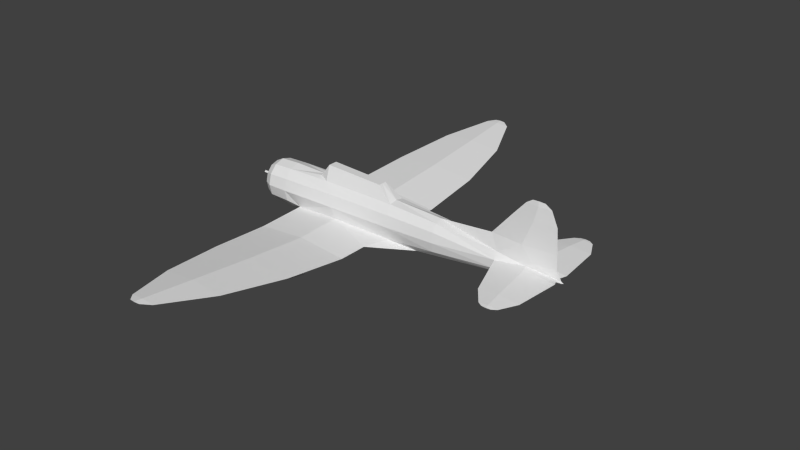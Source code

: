 # Source: d3a_m.blend  (saved by Blender 2.69.0; exported with 4.5.12 LTS)
import bpy
from mathutils import Matrix  # noqa: F401  (used for matrix-valued properties, if any)

bpy.ops.wm.read_factory_settings(use_empty=True)
scene = bpy.context.scene
scene.name = 'Scene'

# ---- collections
col_collection_1 = bpy.data.collections.new('Collection 1'); scene.collection.children.link(col_collection_1)

# ---- materials (node trees are filled in below, after node groups)
mat_material_texture = bpy.data.materials.new('Material Texture')
mat_material_texture.alpha_threshold = 0.0
mat_material_texture.use_transparent_shadow = False
mat_material_texture.roughness = 0.5
mat_material_texture.line_color = (0.0, 0.0, 0.0, 1.0)

# ---- material node trees

# ---- world
world_world = bpy.data.worlds.new('World'); scene.world = world_world
world_world.color = (0.05088, 0.05088, 0.05088)
world_world.use_sun_shadow = False
world_world.sun_shadow_jitter_overblur = 0.0
world_world.cycles.sampling_method = 'MANUAL'
world_world.cycles.sample_map_resolution = 256

# ---- meshes
me_cylinder_001 = bpy.data.meshes.new('Cylinder.001')
me_cylinder_001.from_pydata([(0.92, -1.66, -0.16), (0.92, -1.66, -0.52), (0.92, -1.71, -0.3612), (0.92, -1.61, -0.3612), (1.1, -1.66, -0.16), (0.5273, -1.66, -0.02709), (0.4836, -1.661, -0.5181), (0.498, -1.719, -0.3569), (0.4981, -1.612, -0.3606), (1.91, -1.81, -0.7699), (1.91, -1.81, 0.09501), (1.1, -1.66, -0.52), (1.617, -1.66, -0.94), (1.303, -1.66, 0.2451), (1.623, -1.66, 0.6142), (1.91, -1.51, -0.7699), (2.116, -1.66, -0.3375), (1.91, -1.51, 0.09501), (1.177, -1.51, -0.4909), (1.177, -1.81, -0.4909), (1.177, -1.81, -0.1782), (1.177, -1.51, -0.1782), (1.371, -1.79, 0.2088), (1.371, -1.53, 0.2088), (1.611, -1.51, -0.8627), (1.611, -1.81, -0.8627), (1.1, -1.61, -0.3612), (1.1, -1.71, -0.3612), (0.92, 1.66, -0.16), (0.92, 1.66, -0.52), (0.92, 1.71, -0.3612), (0.92, 1.61, -0.3612), (1.1, 1.66, -0.16), (0.5273, 1.66, -0.02709), (0.4836, 1.661, -0.5181), (0.498, 1.719, -0.3569), (0.4981, 1.612, -0.3606), (1.91, 1.81, -0.7699), (1.91, 1.81, 0.09501), (1.1, 1.66, -0.52), (1.617, 1.66, -0.94), (1.303, 1.66, 0.2451), (1.623, 1.66, 0.6142), (1.91, 1.51, -0.7699), (2.116, 1.66, -0.3375), (1.91, 1.51, 0.09501), (1.177, 1.51, -0.4909), (1.177, 1.81, -0.4909), (1.177, 1.81, -0.1782), (1.177, 1.51, -0.1782), (1.371, 1.79, 0.2088), (1.371, 1.53, 0.2088), (1.611, 1.51, -0.8627), (1.611, 1.81, -0.8627), (1.1, 1.61, -0.3612), (1.1, 1.71, -0.3612), (-5.178e-07, 0.041, -2.48), (-4.317e-07, 0.041, -1.96), (0.041, 8.36e-08, -2.48), (0.041, 2.161e-08, -1.96), (-5.214e-07, -0.041, -2.48), (-4.353e-07, -0.041, -1.96), (-0.041, 8.588e-08, -2.48), (-0.041, 2.389e-08, -1.96), (-0.5976, 0.2725, 0.24), (-1.03, 0.1362, 0.24), (-0.5759, 0.2425, 2.52), (-0.96, 0.125, 2.04), (-0.6391, 0.1375, -0.06), (-1.03, 0.0, 0.24), (-0.96, 0.0, 2.04), (-0.5976, -0.2725, 0.24), (-1.03, -0.1362, 0.24), (-0.5759, -0.2425, 2.52), (-0.96, -0.125, 2.04), (-0.6391, -0.1375, -0.06), (-0.6391, -1.065e-15, -0.06), (-0.08223, 0.2247, 5.879), (-0.04529, 0.02286, 7.573), (1.289e-06, 0.08018, 7.274), (-0.07, 0.26, 7.685), (0.008835, 0.26, 6.785), (-0.07, 1.59, 7.562), (-0.01774, 1.59, 6.965), (-0.07, 1.59, 6.382), (-0.07, 2.09, 7.311), (-0.04564, 2.09, 7.033), (-0.07, 2.09, 6.761), (-0.07, 2.18, 7.177), (-0.05804, 2.18, 7.04), (-0.07, 2.18, 6.907), (-0.148, 0.08629, 6.715), (-0.1488, 0.26, 6.785), (-0.1223, 1.59, 6.965), (-0.09436, 2.09, 7.033), (-0.08196, 2.18, 7.04), (-0.08223, -0.2247, 5.879), (-0.04529, -0.02286, 7.573), (1.289e-06, -0.08018, 7.274), (-0.07, -0.26, 7.685), (0.008835, -0.26, 6.785), (-0.07, -1.59, 7.562), (-0.01774, -1.59, 6.965), (-0.07, -1.59, 6.382), (-0.07, -2.09, 7.311), (-0.04564, -2.09, 7.033), (-0.07, -2.09, 6.761), (-0.07, -2.18, 7.177), (-0.05804, -2.18, 7.04), (-0.07, -2.18, 6.907), (-0.148, -0.08629, 6.715), (-0.1488, -0.26, 6.785), (-0.1223, -1.59, 6.965), (-0.09436, -2.09, 7.033), (-0.08196, -2.18, 7.04), (0.4709, 0.3662, -0.7425), (0.6139, 1.641e-07, 0.8224), (0.47, 1.01, 2.242), (0.47, 1.01, -0.698), (0.47, 1.87, 2.244), (0.5989, 1.87, 0.7732), (0.47, 1.87, -0.6664), (0.2472, 3.767, 2.171), (0.3632, 3.767, 0.8473), (0.2472, 3.767, -0.4488), (0.02665, 5.644, 1.8), (0.1112, 5.644, 0.8349), (0.02665, 5.644, -0.11), (-0.1437, 7.094, 1.155), (-0.1105, 7.094, 0.7759), (-0.1437, 7.094, 0.4049), (-0.167, 7.293, 0.9062), (-0.1528, 7.293, 0.7446), (-0.167, 7.293, 0.5862), (-0.1812, 7.293, 0.7446), (0.4113, 0.3626, 2.52), (0.5234, 0.2198, 3.384), (0.3438, 0.4612, 0.695), (0.3411, 1.87, 0.7732), (0.1311, 3.767, 0.8473), (-0.05794, 5.644, 0.8349), (-0.1769, 7.094, 0.7759), (0.4709, -0.3662, -0.7425), (0.47, -1.01, 2.242), (0.47, -1.87, 2.244), (0.5989, -1.87, 0.7732), (0.47, -1.87, -0.6664), (0.2472, -3.767, 2.171), (0.3632, -3.767, 0.8473), (0.2472, -3.767, -0.4488), (0.02665, -5.644, 1.8), (0.1112, -5.644, 0.8349), (0.02665, -5.644, -0.11), (-0.1437, -7.094, 1.155), (-0.1105, -7.094, 0.7759), (-0.1437, -7.094, 0.4049), (-0.167, -7.293, 0.9062), (-0.1528, -7.293, 0.7446), (-0.167, -7.293, 0.5862), (0.4113, -0.3626, 2.52), (0.5234, -0.2198, 3.384), (0.3438, -0.4612, 0.695), (0.3411, -1.87, 0.7732), (0.1311, -3.767, 0.8473), (-0.05794, -5.644, 0.8349), (-0.1769, -7.094, 0.7759), (-0.1812, -7.293, 0.7446), (-2.151e-07, 0.585, -1.11), (0.33, 0.5066, -1.11), (0.5716, 0.2925, -1.11), (-0.5716, 0.2925, -1.11), (-0.33, 0.5066, -1.11), (5.553e-08, 0.5369, 0.6082), (-0.3407, 0.465, 0.6082), (3.906e-07, 0.485, 2.52), (-0.3325, 0.42, 2.52), (6.811e-07, 0.4055, 4.03), (0.2795, 0.3512, 4.03), (-0.4842, 0.2028, 4.03), (-0.2795, 0.3512, 4.03), (1.37e-06, 0.03, 7.71), (0.03, 1.043e-06, 7.71), (-0.03, -1.073e-06, 7.71), (0.1645, 0.2085, 5.879), (0.2848, 0.1204, 5.879), (-0.2848, 0.1204, 5.879), (-2.975e-07, 0.46, -1.96), (0.2525, 0.3984, -1.96), (0.4373, 0.23, -1.96), (-0.4373, 0.23, -1.96), (-0.2525, 0.3984, -1.96), (-2.775e-07, 0.585, -1.72), (0.315, 0.5066, -1.72), (0.5456, 0.2925, -1.72), (-0.5456, 0.2925, -1.72), (-0.315, 0.5066, -1.72), (0.05058, 0.06944, 7.274), (0.1012, 9.825e-07, 7.274), (1.345e-06, 0.04572, 7.573), (0.0523, 1.024e-06, 7.573), (-0.5591, -7.153e-07, 4.03), (-0.28, 0.08016, 6.884), (-0.28, -8.941e-07, 7.554), (-0.7, -8.941e-07, 7.541), (-0.7, -6.557e-07, 5.621), (-0.7, 0.08503, 6.57), (-1.41, -8.941e-07, 7.491), (-1.41, 0.05625, 6.849), (-1.41, -7.153e-07, 6.221), (-1.82, -8.941e-07, 7.309), (-1.82, 0.03233, 6.94), (-1.82, -7.749e-07, 6.579), (-1.94, -8.345e-07, 7.12), (-1.94, 0.01594, 6.938), (-1.94, -8.345e-07, 6.76), (1.391e-06, 1.028e-06, 7.77), (-2.151e-07, -0.585, -1.11), (0.33, -0.5066, -1.11), (0.5716, -0.2925, -1.11), (0.66, -3.135e-08, -1.11), (-0.66, 2.151e-07, -1.11), (-0.5716, -0.2925, -1.11), (-0.33, -0.5066, -1.11), (5.553e-08, -0.5369, 0.6082), (-0.3407, -0.465, 0.6082), (3.906e-07, -0.485, 2.52), (-0.3325, -0.42, 2.52), (6.811e-07, -0.4055, 4.03), (0.2795, -0.3512, 4.03), (0.6044, 4.608e-07, 3.384), (-0.4842, -0.2028, 4.03), (-0.2795, -0.3512, 4.03), (1.37e-06, -0.03, 7.71), (0.1645, -0.2085, 5.879), (0.2848, -0.1204, 5.879), (0.3289, 7.886e-07, 5.879), (-0.2848, -0.1204, 5.879), (-2.975e-07, -0.46, -1.96), (0.2525, -0.3984, -1.96), (0.4373, -0.23, -1.96), (0.505, -6.656e-08, -1.96), (-0.505, 1.272e-07, -1.96), (-0.4373, -0.23, -1.96), (-0.2525, -0.3984, -1.96), (-2.775e-07, -0.585, -1.72), (0.315, -0.5066, -1.72), (0.5456, -0.2925, -1.72), (0.63, -6.67e-08, -1.72), (-0.63, 1.797e-07, -1.72), (-0.5456, -0.2925, -1.72), (-0.315, -0.5066, -1.72), (0.05058, -0.06944, 7.274), (1.345e-06, -0.04572, 7.573), (-0.28, -0.08016, 6.884), (-0.7, -0.08503, 6.57), (-1.41, -0.05625, 6.849), (-1.82, -0.03233, 6.94), (-1.94, -0.01594, 6.938), (-0.6204, -1.034e-15, 2.52), (-3.333e-07, 0.3571, -1.96), (0.204, 0.3073, -1.96), (0.3493, 0.1749, -1.96), (-0.3493, 0.1749, -1.96), (-0.204, 0.3073, -1.96), (-3.333e-07, -0.3571, -1.96), (0.204, -0.3073, -1.96), (0.3493, -0.1749, -1.96), (0.4008, -4.22e-08, -1.96), (-0.4008, 1.273e-07, -1.96), (-0.3493, -0.1749, -1.96), (-0.204, -0.3073, -1.96)], [], [(1, 2, 7, 6), (19, 22, 20), (22, 14, 13), (25, 10, 22), (12, 24, 15), (14, 23, 13), (24, 17, 15), (11, 19, 27), (15, 17, 16), (22, 13, 20), (13, 23, 21), (17, 10, 16), (12, 15, 9), (21, 23, 18), (11, 27, 2, 1), (26, 18, 11), (12, 25, 19), (24, 12, 18), (9, 15, 16), (26, 3, 0, 4), (13, 21, 4), (21, 18, 26, 4), (1, 3, 26, 11), (9, 10, 25), (19, 25, 22), (12, 19, 11), (6, 8, 3, 1), (11, 18, 12), (23, 24, 18), (19, 20, 4, 27), (10, 9, 16), (25, 12, 9), (23, 17, 24), (20, 13, 4), (4, 0, 2, 27), (0, 5, 7, 2), (3, 8, 5, 0), (29, 34, 35, 30), (47, 48, 50), (50, 41, 42), (53, 50, 38), (40, 43, 52), (42, 41, 51), (52, 43, 45), (39, 55, 47), (14, 17, 23), (43, 44, 45), (22, 10, 14), (50, 48, 41), (41, 49, 51), (45, 44, 38), (40, 37, 43), (49, 46, 51), (39, 29, 30, 55), (54, 39, 46), (40, 47, 53), (52, 46, 40), (37, 44, 43), (54, 32, 28, 31), (41, 32, 49), (49, 32, 54, 46), (29, 39, 54, 31), (37, 53, 38), (47, 50, 53), (40, 39, 47), (34, 29, 31, 36), (39, 40, 46), (51, 46, 52), (47, 55, 32, 48), (38, 44, 37), (17, 14, 10), (53, 37, 40), (51, 52, 45), (48, 32, 41), (32, 55, 30, 28), (28, 30, 35, 33), (31, 28, 33, 36), (172, 174, 135), (58, 59, 61, 60), (60, 61, 63, 62), (62, 63, 57, 56), (69, 70, 67, 65), (78, 79, 80), (79, 81, 80), (80, 83, 82), (80, 81, 83), (114, 107, 104), (97, 99, 98), (98, 99, 100), (99, 101, 102), (99, 102, 100), (105, 108, 106), (106, 109, 114), (77, 185, 91), (183, 196, 197, 184), (117, 120, 119), (172, 135, 137), (115, 172, 137), (120, 118, 121), (121, 138, 139), (119, 123, 122), (119, 120, 123), (120, 121, 123), (123, 121, 124), (122, 126, 125), (122, 123, 126), (123, 124, 126), (126, 124, 127), (124, 139, 140), (130, 134, 133), (137, 117, 138), (118, 115, 121), (162, 144, 143), (124, 140, 127), (140, 122, 125), (140, 125, 141), (116, 118, 120), (117, 116, 120), (143, 144, 145), (144, 147, 148), (144, 148, 145), (145, 148, 146), (148, 149, 146), (147, 150, 151), (147, 151, 148), (148, 151, 149), (151, 152, 149), (132, 130, 133), (152, 155, 165), (142, 162, 161), (156, 166, 158, 157), (115, 137, 138), (161, 162, 143), (198, 180, 181, 199), (180, 215, 181), (253, 203, 254), (171, 173, 172, 167), (186, 191, 192, 187), (187, 192, 193, 188), (188, 193, 247, 240), (241, 248, 194, 189), (190, 195, 191, 186), (189, 194, 195, 190), (191, 167, 168, 192), (192, 168, 169, 193), (193, 169, 219, 247), (248, 249, 221, 220), (195, 171, 167, 191), (248, 220, 170, 194), (77, 93, 84), (184, 197, 235), (200, 185, 178), (209, 212, 257), (203, 255, 254), (255, 208, 204), (257, 214, 211), (210, 211, 213), (222, 216, 223, 224), (71, 224, 226, 73), (78, 182, 180, 198), (98, 252, 97), (220, 221, 71, 75, 76), (96, 110, 236), (216, 217, 142), (237, 238, 245, 244), (238, 239, 246, 245), (239, 240, 247, 246), (241, 242, 249, 248), (243, 237, 244, 250), (242, 243, 250, 249), (244, 245, 217, 216), (245, 246, 218, 217), (246, 247, 219, 218), (250, 244, 216, 222), (194, 170, 171, 195), (103, 106, 113), (203, 206, 255), (259, 260, 261, 267, 266, 265, 264, 270, 269, 268, 262, 263), (175, 179, 176, 174), (270, 264, 237, 243), (93, 82, 94), (87, 94, 95), (84, 93, 94), (111, 99, 97), (93, 80, 82), (84, 94, 87), (86, 87, 89), (105, 106, 103), (86, 84, 87), (92, 78, 80), (88, 89, 90, 95), (94, 85, 95), (95, 85, 88), (85, 86, 89), (112, 113, 101), (108, 109, 106), (91, 78, 92), (111, 112, 99), (92, 80, 93), (104, 108, 105), (83, 84, 86), (77, 92, 93), (112, 101, 99), (113, 104, 101), (203, 253, 202), (82, 83, 86), (107, 114, 109, 108), (106, 114, 113), (96, 103, 112), (103, 113, 112), (113, 114, 104), (101, 104, 105), (110, 111, 97), (203, 202, 201), (201, 205, 203), (168, 115, 169), (154, 155, 152), (226, 225, 227, 231), (162, 163, 144), (121, 139, 124), (131, 132, 133, 134), (217, 218, 142), (127, 141, 130), (138, 119, 139), (126, 127, 129), (127, 140, 141), (141, 125, 128), (142, 146, 162), (165, 166, 153), (154, 157, 155), (155, 158, 166), (146, 163, 162), (146, 149, 163), (149, 152, 164), (163, 164, 147), (152, 165, 164), (165, 153, 150), (130, 141, 134), (164, 150, 147), (164, 165, 150), (125, 126, 129), (150, 153, 154), (163, 147, 144), (155, 166, 165), (149, 164, 163), (153, 157, 154), (157, 158, 155), (200, 230, 236), (66, 178, 179, 175), (160, 228, 159), (167, 115, 168), (167, 172, 115), (173, 175, 174, 172), (174, 176, 177, 135), (67, 70, 258, 66), (96, 112, 111), (102, 103, 96), (252, 199, 181, 232), (96, 233, 251, 98), (100, 102, 96), (96, 111, 110), (136, 135, 177), (91, 185, 201), (204, 205, 185), (185, 200, 204), (205, 201, 185), (249, 250, 222, 221), (212, 213, 214), (129, 127, 130), (220, 76, 68, 64, 170), (170, 64, 173, 171), (232, 181, 215), (160, 229, 235, 234), (216, 142, 223), (224, 223, 225, 226), (225, 159, 228, 227), (161, 143, 159), (76, 69, 65, 68), (76, 75, 72, 69), (98, 100, 96), (179, 77, 176), (79, 78, 198), (79, 77, 81), (79, 198, 199, 196), (178, 185, 77, 179), (83, 77, 84), (176, 77, 183, 177), (77, 79, 196, 183), (81, 77, 83), (110, 253, 236), (203, 205, 207), (204, 236, 254), (205, 204, 207), (256, 211, 208), (209, 210, 213), (206, 207, 210), (236, 204, 200), (207, 204, 208), (255, 256, 208), (254, 255, 204), (256, 257, 211), (207, 208, 210), (209, 257, 256), (212, 214, 257), (210, 208, 211), (136, 184, 235, 229), (254, 236, 253), (213, 211, 214), (203, 207, 206), (65, 67, 66, 64), (128, 129, 132), (139, 122, 140), (145, 146, 142), (72, 71, 73, 74), (115, 138, 121), (70, 74, 73, 258), (221, 222, 224, 71), (218, 219, 116, 142), (64, 66, 175, 173), (258, 73, 230, 200), (137, 135, 117), (135, 136, 117), (69, 72, 74, 70), (269, 270, 243, 242), (268, 269, 242, 241), (266, 267, 240, 239), (265, 266, 239, 238), (264, 265, 238, 237), (259, 263, 190, 186), (263, 262, 189, 190), (262, 268, 241, 189), (267, 261, 188, 240), (261, 260, 187, 188), (260, 259, 186, 187), (56, 58, 60, 62), (169, 115, 116, 219), (129, 130, 132), (56, 57, 59, 58), (139, 119, 122), (116, 115, 118), (75, 71, 72), (159, 143, 160), (125, 129, 128), (138, 117, 119), (68, 65, 64), (73, 226, 231, 230), (223, 159, 225), (223, 161, 159), (258, 200, 178, 66), (142, 161, 223), (177, 183, 184, 136), (228, 160, 234, 233), (128, 132, 131), (136, 116, 117), (141, 128, 134), (134, 128, 131), (153, 156, 157), (166, 156, 153), (150, 154, 151), (151, 154, 152), (227, 228, 233, 96), (230, 231, 96, 236), (77, 91, 92), (231, 227, 96), (206, 210, 209), (209, 213, 212), (206, 209, 256), (206, 256, 255), (82, 86, 85), (101, 105, 102), (94, 82, 85), (102, 105, 103), (104, 107, 108), (89, 87, 90), (85, 89, 88), (87, 95, 90), (97, 252, 232, 182), (182, 215, 180), (182, 201, 202), (196, 199, 197), (182, 232, 215), (91, 182, 78), (234, 235, 197), (182, 91, 201), (110, 97, 182), (233, 234, 197, 251), (182, 253, 110), (182, 202, 253), (251, 197, 199), (98, 251, 199, 252), (116, 229, 160), (116, 145, 142), (160, 143, 116), (116, 136, 229), (143, 145, 116), (45, 38, 42), (50, 42, 38), (42, 51, 45)])
_uv = me_cylinder_001.uv_layers.new(name='UVMap')
_uv.uv.foreach_set('vector', [0.9117, 0.3275, 0.9212, 0.3275, 0.9214, 0.3527, 0.9118, 0.3536, 0.9134, 0.3121, 0.9553, 0.3005, 0.9321, 0.3121, 0.9553, 0.3005, 0.9795, 0.2854, 0.9575, 0.3046, 0.8912, 0.2861, 0.9485, 0.2682, 0.9553, 0.3005, 0.8866, 0.2857, 0.8912, 0.2861, 0.8967, 0.2682, 0.9795, 0.2854, 0.9553, 0.3005, 0.9575, 0.3046, 0.8912, 0.2861, 0.9485, 0.2682, 0.8967, 0.2682, 0.9117, 0.3167, 0.9134, 0.3121, 0.9212, 0.3167, 0.7955, 0.3014, 0.8473, 0.3014, 0.8214, 0.2891, 0.9553, 0.3005, 0.9575, 0.3046, 0.9321, 0.3121, 0.9575, 0.3046, 0.9553, 0.3005, 0.9321, 0.3121, 0.8473, 0.3014, 0.8473, 0.3014, 0.8214, 0.2891, 0.8866, 0.2857, 0.8967, 0.2682, 0.8967, 0.2682, 0.9321, 0.3121, 0.9553, 0.3005, 0.9134, 0.3121, 0.9117, 0.3167, 0.9212, 0.3167, 0.9212, 0.3275, 0.9117, 0.3275, 0.9212, 0.3167, 0.9134, 0.3121, 0.9117, 0.3167, 0.8866, 0.2857, 0.8912, 0.2861, 0.9134, 0.3121, 0.8912, 0.2861, 0.8866, 0.2857, 0.9134, 0.3121, 0.7955, 0.3014, 0.7955, 0.3014, 0.8214, 0.2891, 0.9212, 0.3167, 0.9212, 0.3275, 0.9332, 0.3275, 0.9332, 0.3167, 0.9575, 0.3046, 0.9321, 0.3121, 0.9332, 0.3167, 0.9321, 0.3121, 0.9134, 0.3121, 0.9212, 0.3167, 0.9332, 0.3167, 0.9117, 0.3275, 0.9212, 0.3275, 0.9212, 0.3167, 0.9117, 0.3167, 0.8967, 0.2682, 0.9485, 0.2682, 0.8912, 0.2861, 0.9134, 0.3121, 0.8912, 0.2861, 0.9553, 0.3005, 0.8866, 0.2857, 0.9134, 0.3121, 0.9117, 0.3167, 0.9118, 0.3536, 0.9212, 0.3527, 0.9212, 0.3275, 0.9117, 0.3275, 0.9117, 0.3167, 0.9134, 0.3121, 0.8866, 0.2857, 0.9553, 0.3005, 0.8912, 0.2861, 0.9134, 0.3121, 0.9134, 0.3121, 0.9321, 0.3121, 0.9332, 0.3167, 0.9212, 0.3167, 0.8473, 0.3014, 0.7955, 0.3014, 0.8214, 0.2891, 0.8912, 0.2861, 0.8866, 0.2857, 0.8967, 0.2682, 0.9553, 0.3005, 0.9485, 0.2682, 0.8912, 0.2861, 0.9321, 0.3121, 0.9575, 0.3046, 0.9332, 0.3167, 0.9332, 0.3167, 0.9332, 0.3275, 0.9212, 0.3275, 0.9212, 0.3167, 0.9332, 0.3275, 0.9412, 0.351, 0.9214, 0.3527, 0.9212, 0.3275, 0.9212, 0.3275, 0.9212, 0.3527, 0.9412, 0.351, 0.9332, 0.3275, 0.9117, 0.3275, 0.9118, 0.3536, 0.9214, 0.3527, 0.9212, 0.3275, 0.9134, 0.3121, 0.9321, 0.3121, 0.9553, 0.3005, 0.9553, 0.3005, 0.9575, 0.3046, 0.9795, 0.2854, 0.8912, 0.2861, 0.9553, 0.3005, 0.9485, 0.2682, 0.8866, 0.2857, 0.8967, 0.2682, 0.8912, 0.2861, 0.9795, 0.2854, 0.9575, 0.3046, 0.9553, 0.3005, 0.8912, 0.2861, 0.8967, 0.2682, 0.9485, 0.2682, 0.9117, 0.3167, 0.9212, 0.3167, 0.9134, 0.3121, 0.9795, 0.2854, 0.9485, 0.2682, 0.9553, 0.3005, 0.7955, 0.3014, 0.8214, 0.2891, 0.8473, 0.3014, 0.9553, 0.3005, 0.9485, 0.2682, 0.9795, 0.2854, 0.9553, 0.3005, 0.9321, 0.3121, 0.9575, 0.3046, 0.9575, 0.3046, 0.9321, 0.3121, 0.9553, 0.3005, 0.8473, 0.3014, 0.8214, 0.2891, 0.8473, 0.3014, 0.8866, 0.2857, 0.8967, 0.2682, 0.8967, 0.2682, 0.9321, 0.3121, 0.9134, 0.3121, 0.9553, 0.3005, 0.9117, 0.3167, 0.9117, 0.3275, 0.9212, 0.3275, 0.9212, 0.3167, 0.9212, 0.3167, 0.9117, 0.3167, 0.9134, 0.3121, 0.8866, 0.2857, 0.9134, 0.3121, 0.8912, 0.2861, 0.8912, 0.2861, 0.9134, 0.3121, 0.8866, 0.2857, 0.7955, 0.3014, 0.8214, 0.2891, 0.7955, 0.3014, 0.9212, 0.3167, 0.9332, 0.3167, 0.9332, 0.3275, 0.9212, 0.3275, 0.9575, 0.3046, 0.9332, 0.3167, 0.9321, 0.3121, 0.9321, 0.3121, 0.9332, 0.3167, 0.9212, 0.3167, 0.9134, 0.3121, 0.9117, 0.3275, 0.9117, 0.3167, 0.9212, 0.3167, 0.9212, 0.3275, 0.8967, 0.2682, 0.8912, 0.2861, 0.9485, 0.2682, 0.9134, 0.3121, 0.9553, 0.3005, 0.8912, 0.2861, 0.8866, 0.2857, 0.9117, 0.3167, 0.9134, 0.3121, 0.9118, 0.3536, 0.9117, 0.3275, 0.9212, 0.3275, 0.9212, 0.3527, 0.9117, 0.3167, 0.8866, 0.2857, 0.9134, 0.3121, 0.9553, 0.3005, 0.9134, 0.3121, 0.8912, 0.2861, 0.9134, 0.3121, 0.9212, 0.3167, 0.9332, 0.3167, 0.9321, 0.3121, 0.8473, 0.3014, 0.8214, 0.2891, 0.7955, 0.3014, 0.9485, 0.2682, 0.9795, 0.2854, 0.9485, 0.2682, 0.8912, 0.2861, 0.8967, 0.2682, 0.8866, 0.2857, 0.9553, 0.3005, 0.8912, 0.2861, 0.9485, 0.2682, 0.9321, 0.3121, 0.9332, 0.3167, 0.9575, 0.3046, 0.9332, 0.3167, 0.9212, 0.3167, 0.9212, 0.3275, 0.9332, 0.3275, 0.9332, 0.3275, 0.9212, 0.3275, 0.9214, 0.3527, 0.9412, 0.351, 0.9212, 0.3275, 0.9332, 0.3275, 0.9412, 0.351, 0.9212, 0.3527, 0.8383, 0.6588, 0.7239, 0.6588, 0.7239, 0.6342, 0.9156, 0.01409, 0.9801, 0.01409, 0.9801, 0.01917, 0.9156, 0.01917, 0.9156, 0.01917, 0.9801, 0.01917, 0.9801, 0.02426, 0.9156, 0.02426, 0.9156, 0.02426, 0.9801, 0.02426, 0.9801, 0.01917, 0.9156, 0.01917, 0.211, 0.03617, 0.3142, 0.03215, 0.3142, 0.03215, 0.211, 0.03617, 0.1366, 0.7487, 0.1332, 0.7666, 0.1224, 0.742, 0.1332, 0.7666, 0.1224, 0.7959, 0.1224, 0.742, 0.1224, 0.742, 0.04268, 0.7851, 0.04268, 0.7494, 0.1224, 0.742, 0.1224, 0.7959, 0.04268, 0.7851, 0.007453, 0.9226, 0.007453, 0.9144, 0.01285, 0.9064, 0.1394, 0.7487, 0.1536, 0.742, 0.1428, 0.7666, 0.1428, 0.7666, 0.1536, 0.742, 0.1536, 0.7959, 0.1536, 0.742, 0.2333, 0.7494, 0.2333, 0.7851, 0.1536, 0.742, 0.2333, 0.7851, 0.1536, 0.7959, 0.2633, 0.7811, 0.2687, 0.7806, 0.2633, 0.7974, 0.01285, 0.9393, 0.007453, 0.9306, 0.007453, 0.9226, 0.5229, 0.6637, 0.5229, 0.6758, 0.4729, 0.6676, 0.5229, 0.649, 0.4394, 0.6558, 0.4394, 0.6527, 0.5229, 0.6417, 0.4961, 0.07719, 0.4445, 0.1652, 0.4445, 0.07709, 0.8383, 0.6588, 0.7239, 0.6342, 0.8331, 0.6382, 0.9191, 0.6306, 0.8383, 0.6588, 0.8331, 0.6382, 0.4445, 0.1652, 0.4961, 0.2534, 0.4445, 0.2515, 0.6688, 0.5436, 0.6688, 0.4574, 0.7825, 0.4529, 0.4445, 0.07709, 0.3308, 0.1608, 0.3308, 0.08143, 0.4445, 0.07709, 0.4445, 0.1652, 0.3308, 0.1608, 0.4445, 0.1652, 0.4445, 0.2515, 0.3308, 0.1608, 0.3308, 0.1608, 0.4445, 0.2515, 0.3308, 0.2385, 0.3308, 0.08143, 0.2183, 0.1615, 0.2183, 0.1037, 0.3308, 0.08143, 0.3308, 0.1608, 0.2183, 0.1615, 0.3308, 0.1608, 0.3308, 0.2385, 0.2183, 0.1615, 0.2183, 0.1615, 0.3308, 0.2385, 0.2183, 0.2182, 0.7825, 0.5306, 0.7825, 0.4529, 0.895, 0.4537, 0.9819, 0.4794, 0.9938, 0.4591, 0.9938, 0.4686, 0.5843, 0.462, 0.6172, 0.3693, 0.6688, 0.4574, 0.9164, 0.6307, 0.9191, 0.6306, 0.9145, 0.6307, 0.4446, 0.4574, 0.4446, 0.3692, 0.4961, 0.3693, 0.7825, 0.5306, 0.895, 0.4537, 0.895, 0.5103, 0.895, 0.4537, 0.7825, 0.3736, 0.895, 0.3958, 0.895, 0.4537, 0.895, 0.3958, 0.9819, 0.4572, 0.5566, 0.1623, 0.4961, 0.2534, 0.4445, 0.1652, 0.4961, 0.07719, 0.5566, 0.1623, 0.4445, 0.1652, 0.6172, 0.07719, 0.6687, 0.07709, 0.6687, 0.1652, 0.6687, 0.07709, 0.7824, 0.08143, 0.7824, 0.1608, 0.6687, 0.07709, 0.7824, 0.1608, 0.6687, 0.1652, 0.6687, 0.1652, 0.7824, 0.1608, 0.6687, 0.2515, 0.7824, 0.1608, 0.7824, 0.2385, 0.6687, 0.2515, 0.7824, 0.08143, 0.8949, 0.1037, 0.8949, 0.1615, 0.7824, 0.08143, 0.8949, 0.1615, 0.7824, 0.1608, 0.7824, 0.1608, 0.8949, 0.1615, 0.7824, 0.2385, 0.8949, 0.1615, 0.8949, 0.2182, 0.7824, 0.2385, 0.1195, 0.1669, 0.1314, 0.1873, 0.1195, 0.1764, 0.2184, 0.5103, 0.1315, 0.4794, 0.1315, 0.4572, 0.5347, 0.5482, 0.4446, 0.4574, 0.529, 0.462, 0.1196, 0.4494, 0.1196, 0.4591, 0.1196, 0.4686, 0.1196, 0.4591, 0.5786, 0.5482, 0.5843, 0.462, 0.6688, 0.4574, 0.529, 0.462, 0.4446, 0.4574, 0.4961, 0.3693, 0.4215, 0.6588, 0.4134, 0.6588, 0.4134, 0.657, 0.4215, 0.6557, 0.4134, 0.6588, 0.4098, 0.6588, 0.4134, 0.657, 0.9385, 0.8946, 0.9778, 0.9197, 0.9197, 0.9197, 0.9411, 0.6785, 0.8383, 0.6792, 0.8383, 0.6588, 0.9411, 0.6588, 0.3652, 0.8376, 0.3508, 0.8376, 0.3508, 0.8188, 0.3652, 0.8225, 0.3652, 0.8225, 0.3508, 0.8188, 0.3508, 0.805, 0.3652, 0.8114, 0.3652, 0.8114, 0.3508, 0.805, 0.3508, 0.7999, 0.3652, 0.8074, 0.3652, 0.8678, 0.3508, 0.8753, 0.3508, 0.8703, 0.3652, 0.8638, 0.3652, 0.8527, 0.3508, 0.8565, 0.3508, 0.8376, 0.3652, 0.8376, 0.3652, 0.8638, 0.3508, 0.8703, 0.3508, 0.8565, 0.3652, 0.8527, 0.3508, 0.8376, 0.3143, 0.8376, 0.3143, 0.8179, 0.3508, 0.8188, 0.3508, 0.8188, 0.3143, 0.8179, 0.3143, 0.8034, 0.3508, 0.805, 0.3508, 0.805, 0.3143, 0.8034, 0.3143, 0.7981, 0.3508, 0.7999, 0.3282, 0.98, 0.3282, 0.975, 0.3647, 0.9765, 0.3647, 0.9818, 0.3508, 0.8565, 0.3143, 0.8574, 0.3143, 0.8376, 0.3508, 0.8376, 0.3508, 0.8753, 0.3143, 0.8771, 0.3143, 0.8718, 0.3508, 0.8703, 0.1516, 0.9922, 0.2334, 0.9271, 0.2334, 0.9621, 0.5229, 0.6417, 0.4394, 0.6527, 0.5229, 0.6391, 0.6336, 0.6922, 0.5229, 0.6758, 0.6336, 0.6878, 0.9639, 0.9867, 0.9526, 0.9939, 0.9417, 0.9939, 0.9778, 0.9197, 0.9364, 0.9622, 0.9197, 0.9197, 0.9364, 0.9622, 0.8988, 0.9622, 0.8629, 0.9197, 0.9417, 0.9939, 0.9311, 0.9939, 0.9202, 0.9867, 0.4594, 0.7677, 0.481, 0.7677, 0.4595, 0.7749, 0.4602, 0.8976, 0.4602, 0.8778, 0.563, 0.8778, 0.563, 0.8982, 0.541, 0.9136, 0.563, 0.8982, 0.6774, 0.8977, 0.6774, 0.9123, 0.4215, 0.6615, 0.4134, 0.6606, 0.4134, 0.6588, 0.4215, 0.6588, 0.9618, 0.8778, 0.9797, 0.8778, 0.9797, 0.8805, 0.4602, 0.9173, 0.4602, 0.912, 0.541, 0.9136, 0.523, 0.9161, 0.523, 0.9161, 0.8783, 0.8827, 0.9284, 0.8867, 0.8783, 0.8949, 0.4602, 0.8778, 0.4602, 0.8581, 0.4822, 0.8496, 0.3138, 0.9423, 0.3138, 0.9272, 0.3282, 0.9235, 0.3282, 0.9423, 0.3138, 0.9272, 0.3138, 0.9161, 0.3282, 0.9097, 0.3282, 0.9235, 0.3138, 0.9161, 0.3138, 0.9121, 0.3282, 0.9046, 0.3282, 0.9097, 0.3138, 0.9725, 0.3138, 0.9685, 0.3282, 0.975, 0.3282, 0.98, 0.3138, 0.9574, 0.3138, 0.9423, 0.3282, 0.9423, 0.3282, 0.9612, 0.3138, 0.9685, 0.3138, 0.9574, 0.3282, 0.9612, 0.3282, 0.975, 0.3282, 0.9423, 0.3282, 0.9235, 0.3647, 0.9226, 0.3647, 0.9423, 0.3282, 0.9235, 0.3282, 0.9097, 0.3647, 0.9081, 0.3647, 0.9226, 0.3282, 0.9097, 0.3282, 0.9046, 0.3647, 0.9028, 0.3647, 0.9081, 0.3282, 0.9612, 0.3282, 0.9423, 0.3647, 0.9423, 0.3647, 0.9621, 0.3508, 0.8703, 0.3143, 0.8718, 0.3143, 0.8574, 0.3508, 0.8565, 0.04282, 0.9621, 0.01285, 0.9393, 0.01285, 0.923, 0.9778, 0.9197, 0.9748, 0.9622, 0.9364, 0.9622, 0.3632, 0.7265, 0.3603, 0.7145, 0.3524, 0.7059, 0.3421, 0.7028, 0.3317, 0.7059, 0.3239, 0.7145, 0.321, 0.7265, 0.3239, 0.7386, 0.3317, 0.7472, 0.3421, 0.7502, 0.3524, 0.7472, 0.3603, 0.7386, 0.7239, 0.6787, 0.6336, 0.6755, 0.6336, 0.6588, 0.7239, 0.6588, 0.3138, 0.9545, 0.3138, 0.9423, 0.3138, 0.9423, 0.3138, 0.9574, 0.2334, 0.9271, 0.2334, 0.8913, 0.2634, 0.923, 0.2634, 0.9393, 0.2634, 0.923, 0.2688, 0.9226, 0.2334, 0.9621, 0.2334, 0.9271, 0.2634, 0.923, 0.1225, 0.9379, 0.1225, 0.884, 0.1368, 0.8906, 0.2334, 0.9271, 0.1537, 0.884, 0.2334, 0.8913, 0.2334, 0.9621, 0.2634, 0.923, 0.2634, 0.9393, 0.01271, 0.7811, 0.01271, 0.7974, 0.007319, 0.7806, 0.2633, 0.7811, 0.2633, 0.7974, 0.2333, 0.8201, 0.01271, 0.7811, 0.04268, 0.8201, 0.01271, 0.7974, 0.1537, 0.9379, 0.1395, 0.8906, 0.1537, 0.884, 0.2688, 0.9144, 0.2688, 0.9226, 0.2688, 0.9306, 0.2688, 0.9226, 0.2634, 0.923, 0.2634, 0.9064, 0.2688, 0.9226, 0.2688, 0.9226, 0.2634, 0.9064, 0.2688, 0.9144, 0.01271, 0.7644, 0.01271, 0.7811, 0.007319, 0.7806, 0.04282, 0.9271, 0.01285, 0.923, 0.04282, 0.8913, 0.2687, 0.7806, 0.2687, 0.7886, 0.2633, 0.7974, 0.1433, 0.9421, 0.1395, 0.8906, 0.1537, 0.9379, 0.1225, 0.9379, 0.04282, 0.9271, 0.1225, 0.884, 0.1537, 0.9379, 0.1537, 0.884, 0.2334, 0.9271, 0.2633, 0.7644, 0.2687, 0.7806, 0.2633, 0.7811, 0.04268, 0.7851, 0.04268, 0.8201, 0.01271, 0.7811, 0.1516, 0.9922, 0.1537, 0.9379, 0.2334, 0.9271, 0.04282, 0.9271, 0.04282, 0.8913, 0.1225, 0.884, 0.01285, 0.923, 0.01285, 0.9064, 0.04282, 0.8913, 0.9778, 0.9197, 0.9385, 0.8946, 0.9786, 0.8946, 0.04268, 0.7494, 0.04268, 0.7851, 0.01271, 0.7811, 0.007453, 0.9144, 0.007453, 0.9226, 0.007453, 0.9306, 0.007453, 0.9226, 0.01285, 0.9393, 0.007453, 0.9226, 0.01285, 0.923, 0.1247, 0.9922, 0.04282, 0.9621, 0.04282, 0.9271, 0.04282, 0.9621, 0.01285, 0.923, 0.04282, 0.9271, 0.01285, 0.923, 0.007453, 0.9226, 0.01285, 0.9064, 0.2333, 0.7494, 0.2633, 0.7644, 0.2633, 0.7811, 0.1329, 0.9421, 0.1225, 0.9379, 0.1368, 0.8906, 0.4235, 0.7007, 0.4227, 0.6755, 0.4628, 0.6755, 0.4628, 0.6755, 0.4815, 0.7007, 0.4235, 0.7007, 0.9411, 0.639, 0.9191, 0.6306, 0.9411, 0.6246, 0.9818, 0.1651, 0.9818, 0.1873, 0.8949, 0.2182, 0.6774, 0.8977, 0.6774, 0.8778, 0.7677, 0.8778, 0.7677, 0.8945, 0.4446, 0.4574, 0.3309, 0.4529, 0.4446, 0.3692, 0.6688, 0.5436, 0.7825, 0.4529, 0.7825, 0.5306, 0.9938, 0.4494, 0.9938, 0.4591, 0.9938, 0.4686, 0.9938, 0.4591, 0.4602, 0.8581, 0.4602, 0.8436, 0.4822, 0.8496, 0.895, 0.5103, 0.9819, 0.4572, 0.9819, 0.4794, 0.6688, 0.4574, 0.6688, 0.3692, 0.7825, 0.4529, 0.2183, 0.1615, 0.2183, 0.2182, 0.1314, 0.1651, 0.895, 0.5103, 0.895, 0.4537, 0.9819, 0.4572, 0.9819, 0.4572, 0.895, 0.3958, 0.9819, 0.4345, 0.5347, 0.5482, 0.4446, 0.5436, 0.4446, 0.4574, 0.1315, 0.4572, 0.1196, 0.4591, 0.1315, 0.4345, 0.9818, 0.1651, 0.9937, 0.1669, 0.9818, 0.1873, 0.1315, 0.4794, 0.1196, 0.4686, 0.1196, 0.4591, 0.4446, 0.5436, 0.3309, 0.4529, 0.4446, 0.4574, 0.4446, 0.5436, 0.3309, 0.5306, 0.3309, 0.4529, 0.3309, 0.5306, 0.2184, 0.5103, 0.2184, 0.4537, 0.3309, 0.4529, 0.2184, 0.4537, 0.3309, 0.3736, 0.2184, 0.5103, 0.1315, 0.4572, 0.2184, 0.4537, 0.1315, 0.4572, 0.1315, 0.4345, 0.2184, 0.3958, 0.9819, 0.4794, 0.9819, 0.4572, 0.9938, 0.4591, 0.2184, 0.4537, 0.2184, 0.3958, 0.3309, 0.3736, 0.2184, 0.4537, 0.1315, 0.4572, 0.2184, 0.3958, 0.2183, 0.1037, 0.2183, 0.1615, 0.1314, 0.1651, 0.8949, 0.1037, 0.9818, 0.1423, 0.9818, 0.1651, 0.3309, 0.4529, 0.3309, 0.3736, 0.4446, 0.3692, 0.1315, 0.4794, 0.1196, 0.4591, 0.1315, 0.4572, 0.3309, 0.5306, 0.2184, 0.4537, 0.3309, 0.4529, 0.9818, 0.1423, 0.9937, 0.1669, 0.9818, 0.1651, 0.9937, 0.1669, 0.9937, 0.1764, 0.9818, 0.1873, 0.7677, 0.9113, 0.7677, 0.9068, 0.8783, 0.8949, 0.7239, 0.6932, 0.6336, 0.6878, 0.6336, 0.6755, 0.7239, 0.6787, 0.729, 0.8465, 0.7677, 0.8611, 0.6774, 0.8532, 0.9411, 0.6588, 0.9191, 0.6306, 0.9411, 0.639, 0.9411, 0.6588, 0.8383, 0.6588, 0.9191, 0.6306, 0.8383, 0.6792, 0.7239, 0.6787, 0.7239, 0.6588, 0.8383, 0.6588, 0.7239, 0.6588, 0.6336, 0.6588, 0.6336, 0.6421, 0.7239, 0.6342, 0.3142, 0.03215, 0.3142, 0.03215, 0.3418, 0.01268, 0.3418, 0.01012, 0.1247, 0.9922, 0.04282, 0.9271, 0.1225, 0.9379, 0.2333, 0.7851, 0.2333, 0.8201, 0.1515, 0.8502, 0.9797, 0.8778, 0.9797, 0.8747, 0.9879, 0.876, 0.9879, 0.8778, 0.8783, 0.8827, 0.8783, 0.868, 0.9618, 0.8748, 0.9618, 0.8778, 0.1536, 0.7959, 0.2333, 0.7851, 0.1515, 0.8502, 0.1247, 0.9922, 0.1225, 0.9379, 0.1329, 0.9421, 0.6722, 0.6275, 0.7239, 0.6342, 0.6336, 0.6421, 0.4729, 0.6676, 0.5229, 0.6758, 0.4628, 0.6755, 0.5384, 0.7007, 0.4815, 0.7007, 0.5229, 0.6758, 0.5229, 0.6758, 0.6336, 0.6922, 0.5384, 0.7007, 0.4815, 0.7007, 0.4628, 0.6755, 0.5229, 0.6758, 0.3282, 0.975, 0.3282, 0.9612, 0.3647, 0.9621, 0.3647, 0.9765, 0.4487, 0.7749, 0.4595, 0.7749, 0.4702, 0.7749, 0.1314, 0.1651, 0.2183, 0.2182, 0.1314, 0.1873, 0.9411, 0.6983, 0.8783, 0.697, 0.8783, 0.697, 0.8603, 0.6945, 0.9411, 0.693, 0.9411, 0.693, 0.8603, 0.6945, 0.8383, 0.6792, 0.9411, 0.6785, 0.9879, 0.8778, 0.9879, 0.876, 0.9915, 0.8778, 0.729, 0.8465, 0.729, 0.8417, 0.8783, 0.8581, 0.8783, 0.8608, 0.4602, 0.8778, 0.4822, 0.8496, 0.563, 0.8778, 0.563, 0.8982, 0.563, 0.8778, 0.6774, 0.8778, 0.6774, 0.8977, 0.6774, 0.8778, 0.6774, 0.8532, 0.7677, 0.8611, 0.7677, 0.8778, 0.529, 0.462, 0.4961, 0.3693, 0.535, 0.3527, 0.1938, 0.01375, 0.211, 0.03617, 0.211, 0.03617, 0.1938, 0.01375, 0.1938, 0.01375, 0.1938, 0.01375, 0.211, 0.03617, 0.211, 0.03617, 0.1428, 0.7666, 0.1536, 0.7959, 0.1515, 0.8502, 0.6336, 0.6755, 0.5229, 0.6637, 0.6336, 0.6588, 0.4394, 0.6588, 0.4215, 0.6615, 0.4215, 0.6588, 0.1332, 0.7666, 0.1245, 0.8502, 0.1224, 0.7959, 0.4394, 0.6588, 0.4215, 0.6588, 0.4215, 0.6557, 0.4394, 0.6558, 0.6336, 0.6878, 0.5229, 0.6758, 0.5229, 0.6637, 0.6336, 0.6755, 0.04268, 0.7851, 0.1245, 0.8502, 0.04268, 0.8201, 0.6336, 0.6588, 0.5229, 0.6637, 0.5229, 0.649, 0.6336, 0.6421, 0.5229, 0.6637, 0.4394, 0.6588, 0.4394, 0.6558, 0.5229, 0.649, 0.1224, 0.7959, 0.1245, 0.8502, 0.04268, 0.7851, 0.9284, 0.8867, 0.9385, 0.8946, 0.8783, 0.8949, 0.4235, 0.7007, 0.4815, 0.7007, 0.4649, 0.7432, 0.8629, 0.9197, 0.8783, 0.8949, 0.9197, 0.9197, 0.4815, 0.7007, 0.5384, 0.7007, 0.4649, 0.7432, 0.9418, 0.9867, 0.9202, 0.9867, 0.8988, 0.9622, 0.4374, 0.7677, 0.4594, 0.7677, 0.4595, 0.7749, 0.4265, 0.7432, 0.4649, 0.7432, 0.4594, 0.7677, 0.8783, 0.8949, 0.8629, 0.9197, 0.7677, 0.9113, 0.4649, 0.7432, 0.5384, 0.7007, 0.5024, 0.7432, 0.9364, 0.9622, 0.9418, 0.9867, 0.8988, 0.9622, 0.9197, 0.9197, 0.9364, 0.9622, 0.8629, 0.9197, 0.9418, 0.9867, 0.9417, 0.9939, 0.9202, 0.9867, 0.4649, 0.7432, 0.5024, 0.7432, 0.4594, 0.7677, 0.9639, 0.9867, 0.9417, 0.9939, 0.9418, 0.9867, 0.9526, 0.9939, 0.9311, 0.9939, 0.9417, 0.9939, 0.4594, 0.7677, 0.5024, 0.7432, 0.481, 0.7677, 0.6722, 0.6275, 0.5229, 0.6417, 0.5229, 0.6391, 0.6722, 0.6226, 0.9197, 0.9197, 0.8783, 0.8949, 0.9385, 0.8946, 0.4595, 0.7749, 0.481, 0.7677, 0.4702, 0.7749, 0.4235, 0.7007, 0.4649, 0.7432, 0.4265, 0.7432, 0.211, 0.03617, 0.3142, 0.03215, 0.3418, 0.01012, 0.211, 0.01136, 0.1314, 0.1423, 0.1314, 0.1651, 0.1195, 0.1669, 0.7825, 0.4529, 0.7825, 0.3736, 0.895, 0.4537, 0.6687, 0.1652, 0.6687, 0.2515, 0.5786, 0.2561, 0.211, 0.03617, 0.211, 0.01136, 0.3418, 0.01012, 0.3142, 0.03215, 0.5786, 0.5482, 0.6688, 0.4574, 0.6688, 0.5436, 0.3142, 0.03215, 0.3142, 0.03215, 0.3418, 0.01012, 0.3418, 0.01268, 0.4602, 0.912, 0.4602, 0.8976, 0.563, 0.8982, 0.541, 0.9136, 0.4602, 0.8436, 0.4602, 0.8383, 0.5758, 0.8411, 0.4822, 0.8496, 0.8603, 0.6945, 0.7239, 0.6932, 0.7239, 0.6787, 0.8383, 0.6792, 0.6774, 0.9149, 0.6774, 0.9123, 0.7677, 0.9068, 0.7677, 0.9113, 0.5843, 0.462, 0.5784, 0.3527, 0.6172, 0.3693, 0.5784, 0.3527, 0.5699, 0.3009, 0.6172, 0.3693, 0.211, 0.03617, 0.211, 0.03617, 0.3142, 0.03215, 0.3142, 0.03215, 0.3138, 0.9632, 0.3138, 0.9545, 0.3138, 0.9574, 0.3138, 0.9685, 0.3138, 0.9663, 0.3138, 0.9632, 0.3138, 0.9685, 0.3138, 0.9725, 0.3138, 0.9214, 0.3138, 0.9183, 0.3138, 0.9121, 0.3138, 0.9161, 0.3138, 0.9301, 0.3138, 0.9214, 0.3138, 0.9161, 0.3138, 0.9272, 0.3138, 0.9423, 0.3138, 0.9301, 0.3138, 0.9272, 0.3138, 0.9423, 0.3652, 0.8376, 0.3652, 0.8498, 0.3652, 0.8527, 0.3652, 0.8376, 0.3652, 0.8498, 0.3652, 0.8585, 0.3652, 0.8638, 0.3652, 0.8527, 0.3652, 0.8585, 0.3652, 0.8616, 0.3652, 0.8678, 0.3652, 0.8638, 0.3652, 0.8136, 0.3652, 0.8167, 0.3652, 0.8114, 0.3652, 0.8074, 0.3652, 0.8167, 0.3652, 0.8254, 0.3652, 0.8225, 0.3652, 0.8114, 0.3652, 0.8254, 0.3652, 0.8376, 0.3652, 0.8376, 0.3652, 0.8225, 0.9156, 0.01917, 0.9156, 0.01409, 0.9156, 0.01917, 0.9156, 0.02426, 0.9411, 0.6246, 0.9191, 0.6306, 0.8255, 0.6221, 0.9411, 0.6193, 0.1314, 0.1651, 0.1314, 0.1873, 0.1195, 0.1669, 0.9156, 0.01917, 0.9801, 0.01917, 0.9801, 0.01409, 0.9156, 0.01409, 0.7825, 0.4529, 0.6688, 0.3692, 0.7825, 0.3736, 0.5566, 0.1623, 0.5347, 0.2561, 0.4961, 0.2534, 0.1938, 0.01375, 0.211, 0.01136, 0.211, 0.03617, 0.535, 0.3527, 0.4961, 0.3693, 0.5435, 0.3009, 0.2183, 0.1037, 0.1314, 0.1651, 0.1314, 0.1423, 0.6688, 0.4574, 0.6172, 0.3693, 0.6688, 0.3692, 0.1938, 0.01375, 0.211, 0.03617, 0.211, 0.01136, 0.6774, 0.9123, 0.6774, 0.8977, 0.7677, 0.8945, 0.7677, 0.9068, 0.563, 0.8778, 0.6774, 0.8532, 0.6774, 0.8778, 0.563, 0.8778, 0.5682, 0.8573, 0.6774, 0.8532, 0.7239, 0.6959, 0.6336, 0.6922, 0.6336, 0.6878, 0.7239, 0.6932, 0.4822, 0.8496, 0.5682, 0.8573, 0.563, 0.8778, 0.6336, 0.6421, 0.5229, 0.649, 0.5229, 0.6417, 0.6722, 0.6275, 0.7677, 0.8611, 0.729, 0.8465, 0.8783, 0.8608, 0.8783, 0.868, 0.1314, 0.1423, 0.1195, 0.1669, 0.1195, 0.1573, 0.5434, 0.008755, 0.5566, 0.1623, 0.4961, 0.07719, 0.9819, 0.4572, 0.9819, 0.4345, 0.9938, 0.4591, 0.9938, 0.4591, 0.9819, 0.4345, 0.9938, 0.4494, 0.9818, 0.1423, 0.9937, 0.1573, 0.9937, 0.1669, 0.1196, 0.4591, 0.1196, 0.4494, 0.1315, 0.4345, 0.8949, 0.1037, 0.9818, 0.1651, 0.8949, 0.1615, 0.8949, 0.1615, 0.9818, 0.1651, 0.8949, 0.2182, 0.7677, 0.8778, 0.7677, 0.8611, 0.8783, 0.868, 0.8783, 0.8827, 0.7677, 0.9068, 0.7677, 0.8945, 0.8783, 0.8827, 0.8783, 0.8949, 0.1516, 0.9922, 0.1433, 0.9421, 0.1537, 0.9379, 0.7677, 0.8945, 0.7677, 0.8778, 0.8783, 0.8827, 0.4265, 0.7432, 0.4594, 0.7677, 0.4374, 0.7677, 0.4374, 0.7677, 0.4595, 0.7749, 0.4487, 0.7749, 0.9748, 0.9622, 0.9639, 0.9867, 0.9418, 0.9867, 0.9748, 0.9622, 0.9418, 0.9867, 0.9364, 0.9622, 0.04268, 0.7494, 0.01271, 0.7811, 0.01271, 0.7644, 0.2333, 0.7494, 0.2633, 0.7811, 0.2333, 0.7851, 0.2634, 0.923, 0.2334, 0.8913, 0.2634, 0.9064, 0.2333, 0.7851, 0.2633, 0.7811, 0.2333, 0.8201, 0.2633, 0.7644, 0.2687, 0.7725, 0.2687, 0.7806, 0.007319, 0.7806, 0.01271, 0.7974, 0.007319, 0.7886, 0.01271, 0.7644, 0.007319, 0.7806, 0.007319, 0.7725, 0.2634, 0.9393, 0.2688, 0.9226, 0.2688, 0.9306, 0.9797, 0.8805, 0.9797, 0.8778, 0.9879, 0.8778, 0.9879, 0.8796, 0.4134, 0.6606, 0.4098, 0.6588, 0.4134, 0.6588, 0.4134, 0.6606, 0.4628, 0.6755, 0.4227, 0.6755, 0.4394, 0.6558, 0.4215, 0.6557, 0.4394, 0.6527, 0.9879, 0.8796, 0.9879, 0.8778, 0.9915, 0.8778, 0.4729, 0.6676, 0.4134, 0.6606, 0.4215, 0.6615, 0.8783, 0.8608, 0.8783, 0.8581, 0.9618, 0.8718, 0.4134, 0.6606, 0.4729, 0.6676, 0.4628, 0.6755, 0.9284, 0.8867, 0.9797, 0.8805, 0.9879, 0.8796, 0.8783, 0.868, 0.8783, 0.8608, 0.9618, 0.8718, 0.9618, 0.8748, 0.9879, 0.8796, 0.9385, 0.8946, 0.9284, 0.8867, 0.9879, 0.8796, 0.9786, 0.8946, 0.9385, 0.8946, 0.9618, 0.8748, 0.9618, 0.8718, 0.9797, 0.8747, 0.9618, 0.8778, 0.9618, 0.8748, 0.9797, 0.8747, 0.9797, 0.8778, 0.5566, 0.1623, 0.5566, 0.008755, 0.5698, 0.008755, 0.5566, 0.1623, 0.6687, 0.1652, 0.5786, 0.2561, 0.5698, 0.008755, 0.6172, 0.07719, 0.5566, 0.1623, 0.5566, 0.1623, 0.5434, 0.008755, 0.5566, 0.008755, 0.6172, 0.07719, 0.6687, 0.1652, 0.5566, 0.1623, 0.9485, 0.2682, 0.9485, 0.2682, 0.9795, 0.2854, 0.9553, 0.3005, 0.9795, 0.2854, 0.9485, 0.2682, 0.9795, 0.2854, 0.9553, 0.3005, 0.9485, 0.2682])
me_cylinder_001.materials.append(mat_material_texture)
me_cylinder_001.use_remesh_preserve_volume = False
me_cylinder_001.use_remesh_preserve_attributes = False
me_cylinder_001.use_mirror_vertex_groups = False
me_cylinder_001.update()

# ---- objects
ob_fuselage = bpy.data.objects.new('Fuselage', me_cylinder_001)

# ---- transforms, parenting, visibility, modifiers, constraints
ob_fuselage.location = (0.0, 0.0, 0.0)
ob_fuselage.rotation_euler = (-1.192e-07, 1.571, 0.0)
ob_fuselage.lineart.crease_threshold = 0.0

# ---- collection membership
col_collection_1.objects.link(ob_fuselage)

# ---- scene / render settings (as saved in the file)
scene.frame_start = 1; scene.frame_end = 250; scene.frame_set(1)
scene.render.engine = 'BLENDER_EEVEE_NEXT'
scene.render.image_settings.compression = 90
scene.render.resolution_percentage = 50
scene.render.dither_intensity = 0.0
scene.cycles.use_denoising = False
scene.cycles.samples = 10
scene.cycles.sampling_pattern = 'TABULATED_SOBOL'
scene.cycles.light_sampling_threshold = 0.0
scene.cycles.use_adaptive_sampling = False
scene.cycles.use_light_tree = False
scene.cycles.blur_glossy = 0.0
scene.cycles.volume_bounces = 1
scene.cycles.pixel_filter_type = 'GAUSSIAN'
scene.cycles.sample_clamp_indirect = 0.0
scene.view_settings.view_transform = 'Standard'
bpy.context.view_layer.update()

# ---- added for rendering (the .blend has no active camera and no usable light): camera, sun
cam_auto = bpy.data.cameras.new('AutoCamera')
cam_auto.lens = 50.0
cam_auto.sensor_width = 36.0
cam_auto.clip_end = 1000.0
ob_auto_camera = bpy.data.objects.new('AutoCamera', cam_auto)
scene.collection.objects.link(ob_auto_camera)
ob_auto_camera.location = (19.5603, -20.2984, 13.4444)
ob_auto_camera.rotation_euler = (1.09748, -7.21219e-08, 0.694738)
scene.camera = ob_auto_camera
light_auto_sun = bpy.data.lights.new('AutoSun', 'SUN')
light_auto_sun.energy = 3.0
light_auto_sun.angle = 0.0523599
ob_auto_sun = bpy.data.objects.new('AutoSun', light_auto_sun)
scene.collection.objects.link(ob_auto_sun)
ob_auto_sun.rotation_euler = (0.872665, 0.174533, 0.523599)
bpy.context.view_layer.update()
